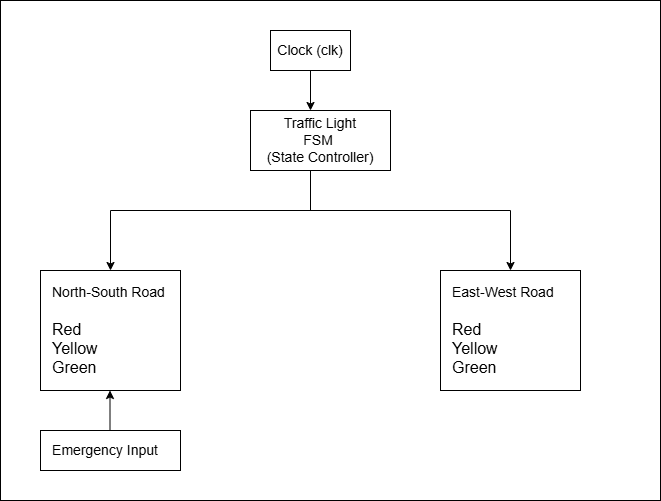

The diagram above was exported from draw.io. Its source (the exported page's mxGraphModel, read from the mxfile embedded in the PNG):
<mxGraphModel dx="1022" dy="564" grid="1" gridSize="10" guides="1" tooltips="1" connect="1" arrows="1" fold="1" page="1" pageScale="1" pageWidth="850" pageHeight="1100" math="0" shadow="0">
  <root>
    <mxCell id="0" />
    <mxCell id="1" parent="0" />
    <mxCell id="oNsKvbNe1VylQbCHeGUT-1" parent="1" style="rounded=0;whiteSpace=wrap;html=1;" value="" vertex="1">
      <mxGeometry height="500" width="660" x="130" y="10" as="geometry" />
    </mxCell>
    <mxCell id="5tLP8nxvpV_DRQ49JX5d-1" parent="1" style="rounded=0;whiteSpace=wrap;html=1;" value="" vertex="1">
      <mxGeometry height="40" width="80" x="400" y="40" as="geometry" />
    </mxCell>
    <mxCell id="5tLP8nxvpV_DRQ49JX5d-2" parent="1" style="text;html=1;whiteSpace=wrap;strokeColor=none;fillColor=none;align=center;verticalAlign=middle;rounded=0;" value="&lt;font style=&quot;font-size: 14px;&quot;&gt;Clock (clk)&lt;/font&gt;" vertex="1">
      <mxGeometry height="35" width="80" x="400" y="42.5" as="geometry" />
    </mxCell>
    <mxCell id="5tLP8nxvpV_DRQ49JX5d-3" edge="1" parent="1" source="5tLP8nxvpV_DRQ49JX5d-2" style="edgeStyle=orthogonalEdgeStyle;rounded=0;orthogonalLoop=1;jettySize=auto;html=1;innerLoopWaypoints=1;exitX=0.5;exitY=1;exitDx=0;exitDy=0;" target="5tLP8nxvpV_DRQ49JX5d-2">
      <mxGeometry relative="1" as="geometry" />
    </mxCell>
    <mxCell id="5tLP8nxvpV_DRQ49JX5d-4" edge="1" parent="1" style="endArrow=classic;html=1;rounded=0;" value="">
      <mxGeometry height="50" relative="1" width="50" as="geometry">
        <mxPoint x="440" y="80" as="sourcePoint" />
        <mxPoint x="440" y="120" as="targetPoint" />
      </mxGeometry>
    </mxCell>
    <mxCell id="5tLP8nxvpV_DRQ49JX5d-5" parent="1" style="rounded=0;whiteSpace=wrap;html=1;" value="" vertex="1">
      <mxGeometry height="60" width="140" x="380" y="120" as="geometry" />
    </mxCell>
    <mxCell id="5tLP8nxvpV_DRQ49JX5d-7" parent="1" style="text;html=1;whiteSpace=wrap;strokeColor=none;fillColor=none;align=center;verticalAlign=middle;rounded=0;" value="&lt;font style=&quot;font-size: 14px;&quot;&gt;Traffic Light FSM&amp;nbsp;&lt;br&gt;(State Controller)&lt;/font&gt;" vertex="1">
      <mxGeometry height="30" width="110" x="395" y="135" as="geometry" />
    </mxCell>
    <mxCell id="5tLP8nxvpV_DRQ49JX5d-8" edge="1" parent="1" style="endArrow=none;html=1;rounded=0;" value="">
      <mxGeometry height="50" relative="1" width="50" as="geometry">
        <mxPoint x="440" y="220" as="sourcePoint" />
        <mxPoint x="440" y="180" as="targetPoint" />
      </mxGeometry>
    </mxCell>
    <mxCell id="5tLP8nxvpV_DRQ49JX5d-9" edge="1" parent="1" style="endArrow=none;html=1;rounded=0;" value="">
      <mxGeometry height="50" relative="1" width="50" as="geometry">
        <mxPoint x="240" y="220" as="sourcePoint" />
        <mxPoint x="640" y="220" as="targetPoint" />
      </mxGeometry>
    </mxCell>
    <mxCell id="5tLP8nxvpV_DRQ49JX5d-10" edge="1" parent="1" style="endArrow=classic;html=1;rounded=0;" value="">
      <mxGeometry height="50" relative="1" width="50" as="geometry">
        <mxPoint x="240" y="220" as="sourcePoint" />
        <mxPoint x="240" y="280" as="targetPoint" />
      </mxGeometry>
    </mxCell>
    <mxCell id="5tLP8nxvpV_DRQ49JX5d-11" edge="1" parent="1" style="endArrow=classic;html=1;rounded=0;" value="">
      <mxGeometry height="50" relative="1" width="50" as="geometry">
        <mxPoint x="640" y="220" as="sourcePoint" />
        <mxPoint x="640" y="280" as="targetPoint" />
      </mxGeometry>
    </mxCell>
    <mxCell id="5tLP8nxvpV_DRQ49JX5d-15" parent="1" style="rounded=0;whiteSpace=wrap;html=1;" value="" vertex="1">
      <mxGeometry height="120" width="140" x="170" y="280" as="geometry" />
    </mxCell>
    <mxCell id="5tLP8nxvpV_DRQ49JX5d-14" parent="1" style="text;html=1;whiteSpace=wrap;strokeColor=none;fillColor=none;align=left;verticalAlign=middle;rounded=0;" value="&lt;font style=&quot;font-size: 14px;&quot;&gt;North-South Road&lt;/font&gt;&lt;div&gt;&lt;font size=&quot;3&quot;&gt;&lt;br&gt;&lt;/font&gt;&lt;div style=&quot;&quot;&gt;&lt;span style=&quot;background-color: transparent; color: light-dark(rgb(0, 0, 0), rgb(255, 255, 255));&quot;&gt;&lt;font size=&quot;3&quot;&gt;Red&lt;/font&gt;&lt;/span&gt;&lt;/div&gt;&lt;div style=&quot;&quot;&gt;&lt;font size=&quot;3&quot;&gt;Yellow&amp;nbsp;&lt;/font&gt;&lt;/div&gt;&lt;div style=&quot;&quot;&gt;&lt;font size=&quot;3&quot;&gt;Green&amp;nbsp;&amp;nbsp;&lt;/font&gt;&lt;/div&gt;&lt;/div&gt;" vertex="1">
      <mxGeometry height="100" width="120" x="180" y="290" as="geometry" />
    </mxCell>
    <mxCell id="5tLP8nxvpV_DRQ49JX5d-16" parent="1" style="rounded=0;whiteSpace=wrap;html=1;" value="" vertex="1">
      <mxGeometry height="120" width="140" x="570" y="280" as="geometry" />
    </mxCell>
    <mxCell id="5tLP8nxvpV_DRQ49JX5d-17" parent="1" style="text;html=1;whiteSpace=wrap;strokeColor=none;fillColor=none;align=left;verticalAlign=middle;rounded=0;" value="&lt;font style=&quot;font-size: 14px;&quot;&gt;East-West Road&lt;/font&gt;&lt;div&gt;&lt;font size=&quot;3&quot;&gt;&lt;br&gt;&lt;/font&gt;&lt;div style=&quot;&quot;&gt;&lt;span style=&quot;background-color: transparent; color: light-dark(rgb(0, 0, 0), rgb(255, 255, 255));&quot;&gt;&lt;font size=&quot;3&quot;&gt;Red&lt;/font&gt;&lt;/span&gt;&lt;/div&gt;&lt;div style=&quot;&quot;&gt;&lt;font size=&quot;3&quot;&gt;Yellow&amp;nbsp;&lt;/font&gt;&lt;/div&gt;&lt;div style=&quot;&quot;&gt;&lt;font size=&quot;3&quot;&gt;Green&amp;nbsp;&amp;nbsp;&lt;/font&gt;&lt;/div&gt;&lt;/div&gt;" vertex="1">
      <mxGeometry height="100" width="120" x="580" y="290" as="geometry" />
    </mxCell>
    <mxCell id="5tLP8nxvpV_DRQ49JX5d-18" parent="1" style="rounded=0;whiteSpace=wrap;html=1;" value="" vertex="1">
      <mxGeometry height="40" width="140" x="170" y="440" as="geometry" />
    </mxCell>
    <mxCell id="5tLP8nxvpV_DRQ49JX5d-19" parent="1" style="text;html=1;whiteSpace=wrap;strokeColor=none;fillColor=none;align=center;verticalAlign=middle;rounded=0;" value="&lt;font style=&quot;font-size: 14px;&quot;&gt;Emergency Input&lt;/font&gt;" vertex="1">
      <mxGeometry height="30" width="110" x="180" y="445" as="geometry" />
    </mxCell>
    <mxCell id="5tLP8nxvpV_DRQ49JX5d-21" edge="1" parent="1" style="endArrow=classic;html=1;rounded=0;" value="">
      <mxGeometry height="50" relative="1" width="50" as="geometry">
        <mxPoint x="239.5" y="440" as="sourcePoint" />
        <mxPoint x="239.5" y="400" as="targetPoint" />
      </mxGeometry>
    </mxCell>
  </root>
</mxGraphModel>